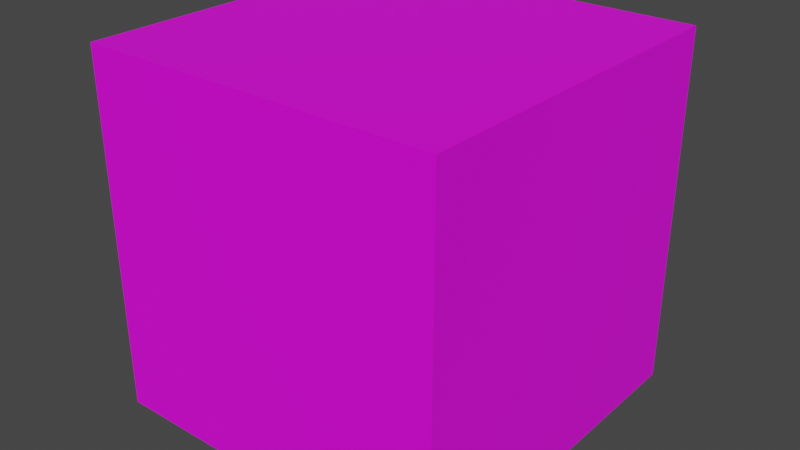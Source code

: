 # Source: untitled.blend  (saved by Blender 3.4.6; exported with 4.5.12 LTS)
import bpy
from mathutils import Matrix  # noqa: F401  (used for matrix-valued properties, if any)

bpy.ops.wm.read_factory_settings(use_empty=True)
scene = bpy.context.scene
scene.name = 'Scene'

# ---- collections
col_collection = bpy.data.collections.new('Collection'); scene.collection.children.link(col_collection)

# ---- images (referenced by path relative to the original .blend; pixels are not part of the script)
import os
ASSET_DIR = os.environ.get("B2B_ASSET_DIR", "")  # directory of the original .blend (textures are referenced by path, not embedded)
HERE = os.path.dirname(os.path.abspath(__file__))  # packed textures are extracted next to this script under _unpacked/

def load_image(name, relpath, width, height, colorspace="sRGB"):
    """Load a texture the original file referenced (path relative to the .blend, or extracted next to this script)."""
    p = next((c for c in (os.path.join(HERE, relpath), os.path.join(ASSET_DIR, relpath)) if relpath and os.path.exists(c)), "")
    if p:
        img = bpy.data.images.load(p, check_existing=True)
        img.name = name
    else:  # same state as the original file: an image datablock whose file is absent (Cycles renders it pink)
        img = bpy.data.images.new(name, width, height)
        img.source = "FILE"
        img.filepath = "//" + (relpath or name)
    img.colorspace_settings.name = colorspace
    return img
img_seamless_wooden_floor_texture_webp = load_image('Seamless-Wooden-Floor-Texture.webp', 'Seamless-Wooden-Floor-Texture.webp', 1024, 1024, 'sRGB')

# ---- materials (node trees are filled in below, after node groups)
mat_material = bpy.data.materials.new('Material')
mat_material.alpha_threshold = 0.0
mat_material.use_transparent_shadow = False
mat_material.preview_render_type = 'FLAT'
mat_material.roughness = 0.5
mat_material.line_color = (0.0, 0.0, 0.0, 1.0)

# ---- material node trees
mat_material.use_nodes = True; mat_material.node_tree.nodes.clear()
_N = mat_material.node_tree.nodes; _L = mat_material.node_tree.links
n0 = _N.new('ShaderNodeOutputMaterial'); n0.name = 'Material Output'; n0.location = (300, 300)
n1 = _N.new('ShaderNodeBsdfPrincipled'); n1.name = 'Principled BSDF'; n1.location = (10, 300)
n1.distribution = 'GGX'
n1.subsurface_method = 'RANDOM_WALK_SKIN'
n1.inputs[3].default_value = 1.45
n1.inputs[27].default_value = (0.0, 0.0, 0.0, 1.0)
n1.inputs[28].default_value = 1.0
n2 = _N.new('ShaderNodeTexImage'); n2.name = 'Image Texture'; n2.location = (-280, 220)
n3 = _N.new('ShaderNodeTexImage'); n3.name = 'Image Texture.001'; n3.location = (-280, 280)
n3.image = img_seamless_wooden_floor_texture_webp
_L.new(n1.outputs[0], n0.inputs[0])
_L.new(n3.outputs[0], n1.inputs[0])
n0.is_active_output = True

# ---- world
world_world = bpy.data.worlds.new('World'); scene.world = world_world
world_world.use_nodes = True; world_world.node_tree.nodes.clear()
_N = world_world.node_tree.nodes; _L = world_world.node_tree.links
n0 = _N.new('ShaderNodeOutputWorld'); n0.name = 'World Output'; n0.location = (300, 300)
n1 = _N.new('ShaderNodeBackground'); n1.name = 'Background'; n1.location = (10, 300)
n1.inputs[0].default_value = (0.05088, 0.05088, 0.05088, 1.0)
_L.new(n1.outputs[0], n0.inputs[0])
n0.is_active_output = True
world_world.color = (0.05088, 0.05088, 0.05088)
world_world.use_sun_shadow = False
world_world.sun_shadow_jitter_overblur = 0.0

# ---- meshes
me_cube_001 = bpy.data.meshes.new('Cube.001')
me_cube_001.from_pydata([(-1.0, -1.0, -1.0), (-1.0, -1.0, 1.0), (-1.0, 1.0, -1.0), (-1.0, 1.0, 1.0), (1.0, -1.0, -1.0), (1.0, -1.0, 1.0), (1.0, 1.0, -1.0), (1.0, 1.0, 1.0)], [], [(0, 1, 3, 2), (2, 3, 7, 6), (6, 7, 5, 4), (4, 5, 1, 0), (2, 6, 4, 0), (7, 3, 1, 5)])
_uv = me_cube_001.uv_layers.new(name='UVMap')
_uv.uv.foreach_set('vector', [0.375, 0.0, 0.625, 0.0, 0.625, 0.25, 0.375, 0.25, 0.375, 0.25, 0.625, 0.25, 0.625, 0.5, 0.375, 0.5, 0.375, 0.5, 0.625, 0.5, 0.625, 0.75, 0.375, 0.75, 0.375, 0.75, 0.625, 0.75, 0.625, 1.0, 0.375, 1.0, 0.125, 0.5, 0.375, 0.5, 0.375, 0.75, 0.125, 0.75, 0.625, 0.5, 0.875, 0.5, 0.875, 0.75, 0.625, 0.75])
me_cube_001.materials.append(mat_material)
me_cube_001.update()

# ---- objects
ob_cube = bpy.data.objects.new('Cube', me_cube_001)

# ---- transforms, parenting, visibility, modifiers, constraints
ob_cube.location = (0.0, 0.0, 0.0)

# ---- collection membership
col_collection.objects.link(ob_cube)

# ---- scene / render settings (as saved in the file)
scene.frame_start = 1; scene.frame_end = 250; scene.frame_set(1)
scene.render.engine = 'BLENDER_EEVEE_NEXT'
scene.cycles.sampling_pattern = 'TABULATED_SOBOL'
scene.cycles.use_light_tree = False
scene.view_settings.view_transform = 'Filmic'
bpy.context.view_layer.update()

# ---- added for rendering (the .blend has no active camera and no usable light): camera, sun
cam_auto = bpy.data.cameras.new('AutoCamera')
cam_auto.lens = 50.0
cam_auto.sensor_width = 36.0
cam_auto.clip_end = 1000.0
ob_auto_camera = bpy.data.objects.new('AutoCamera', cam_auto)
scene.collection.objects.link(ob_auto_camera)
ob_auto_camera.location = (3.20507, -3.84609, 2.56406)
ob_auto_camera.rotation_euler = (1.09748, -7.21219e-08, 0.694738)
scene.camera = ob_auto_camera
light_auto_sun = bpy.data.lights.new('AutoSun', 'SUN')
light_auto_sun.energy = 3.0
light_auto_sun.angle = 0.0523599
ob_auto_sun = bpy.data.objects.new('AutoSun', light_auto_sun)
scene.collection.objects.link(ob_auto_sun)
ob_auto_sun.rotation_euler = (0.872665, 0.174533, 0.523599)
bpy.context.view_layer.update()
